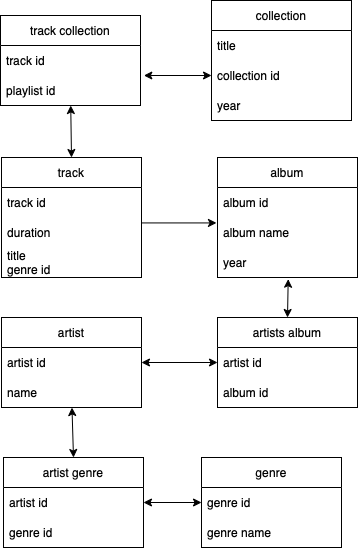

The diagram above was exported from draw.io. Its source (the exported page's mxGraphModel, read from the mxfile embedded in the PNG):
<mxGraphModel dx="1295" dy="905" grid="1" gridSize="10" guides="1" tooltips="1" connect="1" arrows="1" fold="1" page="1" pageScale="1" pageWidth="827" pageHeight="1169" math="0" shadow="0">
  <root>
    <mxCell id="0" />
    <mxCell id="1" parent="0" />
    <mxCell id="smwN7tJzet1jJBn6uKQd-1" value="album" style="swimlane;fontStyle=0;childLayout=stackLayout;horizontal=1;startSize=30;horizontalStack=0;resizeParent=1;resizeParentMax=0;resizeLast=0;collapsible=1;marginBottom=0;" parent="1" vertex="1">
      <mxGeometry x="46" y="320" width="140" height="120" as="geometry" />
    </mxCell>
    <mxCell id="smwN7tJzet1jJBn6uKQd-2" value="album id" style="text;strokeColor=none;fillColor=none;align=left;verticalAlign=middle;spacingLeft=4;spacingRight=4;overflow=hidden;points=[[0,0.5],[1,0.5]];portConstraint=eastwest;rotatable=0;" parent="smwN7tJzet1jJBn6uKQd-1" vertex="1">
      <mxGeometry y="30" width="140" height="30" as="geometry" />
    </mxCell>
    <mxCell id="smwN7tJzet1jJBn6uKQd-3" value="album name" style="text;strokeColor=none;fillColor=none;align=left;verticalAlign=middle;spacingLeft=4;spacingRight=4;overflow=hidden;points=[[0,0.5],[1,0.5]];portConstraint=eastwest;rotatable=0;" parent="smwN7tJzet1jJBn6uKQd-1" vertex="1">
      <mxGeometry y="60" width="140" height="30" as="geometry" />
    </mxCell>
    <mxCell id="smwN7tJzet1jJBn6uKQd-4" value="year" style="text;strokeColor=none;fillColor=none;align=left;verticalAlign=middle;spacingLeft=4;spacingRight=4;overflow=hidden;points=[[0,0.5],[1,0.5]];portConstraint=eastwest;rotatable=0;" parent="smwN7tJzet1jJBn6uKQd-1" vertex="1">
      <mxGeometry y="90" width="140" height="30" as="geometry" />
    </mxCell>
    <mxCell id="smwN7tJzet1jJBn6uKQd-5" value="artists album" style="swimlane;fontStyle=0;childLayout=stackLayout;horizontal=1;startSize=30;horizontalStack=0;resizeParent=1;resizeParentMax=0;resizeLast=0;collapsible=1;marginBottom=0;" parent="1" vertex="1">
      <mxGeometry x="46" y="480" width="140" height="90" as="geometry" />
    </mxCell>
    <mxCell id="smwN7tJzet1jJBn6uKQd-6" value="artist id" style="text;strokeColor=none;fillColor=none;align=left;verticalAlign=middle;spacingLeft=4;spacingRight=4;overflow=hidden;points=[[0,0.5],[1,0.5]];portConstraint=eastwest;rotatable=0;" parent="smwN7tJzet1jJBn6uKQd-5" vertex="1">
      <mxGeometry y="30" width="140" height="30" as="geometry" />
    </mxCell>
    <mxCell id="smwN7tJzet1jJBn6uKQd-7" value="album id" style="text;strokeColor=none;fillColor=none;align=left;verticalAlign=middle;spacingLeft=4;spacingRight=4;overflow=hidden;points=[[0,0.5],[1,0.5]];portConstraint=eastwest;rotatable=0;" parent="smwN7tJzet1jJBn6uKQd-5" vertex="1">
      <mxGeometry y="60" width="140" height="30" as="geometry" />
    </mxCell>
    <mxCell id="smwN7tJzet1jJBn6uKQd-9" value="artist" style="swimlane;fontStyle=0;childLayout=stackLayout;horizontal=1;startSize=30;horizontalStack=0;resizeParent=1;resizeParentMax=0;resizeLast=0;collapsible=1;marginBottom=0;" parent="1" vertex="1">
      <mxGeometry x="-170" y="480" width="140" height="90" as="geometry" />
    </mxCell>
    <mxCell id="smwN7tJzet1jJBn6uKQd-10" value="artist id" style="text;strokeColor=none;fillColor=none;align=left;verticalAlign=middle;spacingLeft=4;spacingRight=4;overflow=hidden;points=[[0,0.5],[1,0.5]];portConstraint=eastwest;rotatable=0;" parent="smwN7tJzet1jJBn6uKQd-9" vertex="1">
      <mxGeometry y="30" width="140" height="30" as="geometry" />
    </mxCell>
    <mxCell id="smwN7tJzet1jJBn6uKQd-11" value="name" style="text;strokeColor=none;fillColor=none;align=left;verticalAlign=middle;spacingLeft=4;spacingRight=4;overflow=hidden;points=[[0,0.5],[1,0.5]];portConstraint=eastwest;rotatable=0;" parent="smwN7tJzet1jJBn6uKQd-9" vertex="1">
      <mxGeometry y="60" width="140" height="30" as="geometry" />
    </mxCell>
    <mxCell id="smwN7tJzet1jJBn6uKQd-13" value="artist genre" style="swimlane;fontStyle=0;childLayout=stackLayout;horizontal=1;startSize=30;horizontalStack=0;resizeParent=1;resizeParentMax=0;resizeLast=0;collapsible=1;marginBottom=0;" parent="1" vertex="1">
      <mxGeometry x="-168" y="620" width="140" height="90" as="geometry" />
    </mxCell>
    <mxCell id="smwN7tJzet1jJBn6uKQd-14" value="artist id" style="text;strokeColor=none;fillColor=none;align=left;verticalAlign=middle;spacingLeft=4;spacingRight=4;overflow=hidden;points=[[0,0.5],[1,0.5]];portConstraint=eastwest;rotatable=0;" parent="smwN7tJzet1jJBn6uKQd-13" vertex="1">
      <mxGeometry y="30" width="140" height="30" as="geometry" />
    </mxCell>
    <mxCell id="smwN7tJzet1jJBn6uKQd-15" value="genre id" style="text;strokeColor=none;fillColor=none;align=left;verticalAlign=middle;spacingLeft=4;spacingRight=4;overflow=hidden;points=[[0,0.5],[1,0.5]];portConstraint=eastwest;rotatable=0;" parent="smwN7tJzet1jJBn6uKQd-13" vertex="1">
      <mxGeometry y="60" width="140" height="30" as="geometry" />
    </mxCell>
    <mxCell id="smwN7tJzet1jJBn6uKQd-17" value="genre" style="swimlane;fontStyle=0;childLayout=stackLayout;horizontal=1;startSize=30;horizontalStack=0;resizeParent=1;resizeParentMax=0;resizeLast=0;collapsible=1;marginBottom=0;" parent="1" vertex="1">
      <mxGeometry x="30" y="620" width="140" height="90" as="geometry" />
    </mxCell>
    <mxCell id="smwN7tJzet1jJBn6uKQd-18" value="genre id" style="text;strokeColor=none;fillColor=none;align=left;verticalAlign=middle;spacingLeft=4;spacingRight=4;overflow=hidden;points=[[0,0.5],[1,0.5]];portConstraint=eastwest;rotatable=0;" parent="smwN7tJzet1jJBn6uKQd-17" vertex="1">
      <mxGeometry y="30" width="140" height="30" as="geometry" />
    </mxCell>
    <mxCell id="smwN7tJzet1jJBn6uKQd-19" value="genre name" style="text;strokeColor=none;fillColor=none;align=left;verticalAlign=middle;spacingLeft=4;spacingRight=4;overflow=hidden;points=[[0,0.5],[1,0.5]];portConstraint=eastwest;rotatable=0;" parent="smwN7tJzet1jJBn6uKQd-17" vertex="1">
      <mxGeometry y="60" width="140" height="30" as="geometry" />
    </mxCell>
    <mxCell id="smwN7tJzet1jJBn6uKQd-21" value="collection" style="swimlane;fontStyle=0;childLayout=stackLayout;horizontal=1;startSize=30;horizontalStack=0;resizeParent=1;resizeParentMax=0;resizeLast=0;collapsible=1;marginBottom=0;" parent="1" vertex="1">
      <mxGeometry x="40" y="163" width="140" height="120" as="geometry" />
    </mxCell>
    <mxCell id="smwN7tJzet1jJBn6uKQd-23" value="title" style="text;strokeColor=none;fillColor=none;align=left;verticalAlign=middle;spacingLeft=4;spacingRight=4;overflow=hidden;points=[[0,0.5],[1,0.5]];portConstraint=eastwest;rotatable=0;" parent="smwN7tJzet1jJBn6uKQd-21" vertex="1">
      <mxGeometry y="30" width="140" height="30" as="geometry" />
    </mxCell>
    <mxCell id="smwN7tJzet1jJBn6uKQd-22" value="collection id" style="text;strokeColor=none;fillColor=none;align=left;verticalAlign=middle;spacingLeft=4;spacingRight=4;overflow=hidden;points=[[0,0.5],[1,0.5]];portConstraint=eastwest;rotatable=0;" parent="smwN7tJzet1jJBn6uKQd-21" vertex="1">
      <mxGeometry y="60" width="140" height="30" as="geometry" />
    </mxCell>
    <mxCell id="smwN7tJzet1jJBn6uKQd-24" value="year" style="text;strokeColor=none;fillColor=none;align=left;verticalAlign=middle;spacingLeft=4;spacingRight=4;overflow=hidden;points=[[0,0.5],[1,0.5]];portConstraint=eastwest;rotatable=0;" parent="smwN7tJzet1jJBn6uKQd-21" vertex="1">
      <mxGeometry y="90" width="140" height="30" as="geometry" />
    </mxCell>
    <mxCell id="smwN7tJzet1jJBn6uKQd-40" style="edgeStyle=orthogonalEdgeStyle;rounded=0;orthogonalLoop=1;jettySize=auto;html=1;entryX=-0.007;entryY=0.181;entryDx=0;entryDy=0;entryPerimeter=0;" parent="1" source="smwN7tJzet1jJBn6uKQd-25" target="smwN7tJzet1jJBn6uKQd-3" edge="1">
      <mxGeometry relative="1" as="geometry">
        <Array as="points">
          <mxPoint x="-110" y="385" />
        </Array>
      </mxGeometry>
    </mxCell>
    <mxCell id="smwN7tJzet1jJBn6uKQd-25" value="track" style="swimlane;fontStyle=0;childLayout=stackLayout;horizontal=1;startSize=30;horizontalStack=0;resizeParent=1;resizeParentMax=0;resizeLast=0;collapsible=1;marginBottom=0;" parent="1" vertex="1">
      <mxGeometry x="-170" y="320" width="140" height="120" as="geometry" />
    </mxCell>
    <mxCell id="smwN7tJzet1jJBn6uKQd-26" value="track id" style="text;strokeColor=none;fillColor=none;align=left;verticalAlign=middle;spacingLeft=4;spacingRight=4;overflow=hidden;points=[[0,0.5],[1,0.5]];portConstraint=eastwest;rotatable=0;" parent="smwN7tJzet1jJBn6uKQd-25" vertex="1">
      <mxGeometry y="30" width="140" height="30" as="geometry" />
    </mxCell>
    <mxCell id="smwN7tJzet1jJBn6uKQd-27" value="duration " style="text;strokeColor=none;fillColor=none;align=left;verticalAlign=middle;spacingLeft=4;spacingRight=4;overflow=hidden;points=[[0,0.5],[1,0.5]];portConstraint=eastwest;rotatable=0;" parent="smwN7tJzet1jJBn6uKQd-25" vertex="1">
      <mxGeometry y="60" width="140" height="30" as="geometry" />
    </mxCell>
    <mxCell id="smwN7tJzet1jJBn6uKQd-28" value="title&#10;genre id" style="text;strokeColor=none;fillColor=none;align=left;verticalAlign=middle;spacingLeft=4;spacingRight=4;overflow=hidden;points=[[0,0.5],[1,0.5]];portConstraint=eastwest;rotatable=0;" parent="smwN7tJzet1jJBn6uKQd-25" vertex="1">
      <mxGeometry y="90" width="140" height="30" as="geometry" />
    </mxCell>
    <mxCell id="smwN7tJzet1jJBn6uKQd-30" value="" style="endArrow=classic;startArrow=classic;html=1;rounded=0;exitX=0.5;exitY=0;exitDx=0;exitDy=0;entryX=0.505;entryY=1.056;entryDx=0;entryDy=0;entryPerimeter=0;" parent="1" source="smwN7tJzet1jJBn6uKQd-5" target="smwN7tJzet1jJBn6uKQd-4" edge="1">
      <mxGeometry width="50" height="50" relative="1" as="geometry">
        <mxPoint x="-30" y="560" as="sourcePoint" />
        <mxPoint x="-21" y="430" as="targetPoint" />
        <Array as="points" />
      </mxGeometry>
    </mxCell>
    <mxCell id="smwN7tJzet1jJBn6uKQd-34" value="" style="endArrow=classic;startArrow=classic;html=1;rounded=0;exitX=0;exitY=0.5;exitDx=0;exitDy=0;entryX=1;entryY=0.5;entryDx=0;entryDy=0;" parent="1" source="smwN7tJzet1jJBn6uKQd-6" target="smwN7tJzet1jJBn6uKQd-10" edge="1">
      <mxGeometry width="50" height="50" relative="1" as="geometry">
        <mxPoint x="40" y="470" as="sourcePoint" />
        <mxPoint x="-10" y="520" as="targetPoint" />
      </mxGeometry>
    </mxCell>
    <mxCell id="smwN7tJzet1jJBn6uKQd-35" value="" style="endArrow=classic;startArrow=classic;html=1;rounded=0;exitX=0.5;exitY=0;exitDx=0;exitDy=0;" parent="1" source="smwN7tJzet1jJBn6uKQd-13" target="smwN7tJzet1jJBn6uKQd-11" edge="1">
      <mxGeometry width="50" height="50" relative="1" as="geometry">
        <mxPoint x="40" y="470" as="sourcePoint" />
        <mxPoint x="90" y="420" as="targetPoint" />
      </mxGeometry>
    </mxCell>
    <mxCell id="smwN7tJzet1jJBn6uKQd-36" value="" style="endArrow=classic;startArrow=classic;html=1;rounded=0;exitX=0;exitY=0.5;exitDx=0;exitDy=0;entryX=1;entryY=0.5;entryDx=0;entryDy=0;" parent="1" source="smwN7tJzet1jJBn6uKQd-18" target="smwN7tJzet1jJBn6uKQd-14" edge="1">
      <mxGeometry width="50" height="50" relative="1" as="geometry">
        <mxPoint x="-40" y="865" as="sourcePoint" />
        <mxPoint x="70" y="610" as="targetPoint" />
      </mxGeometry>
    </mxCell>
    <mxCell id="smwN7tJzet1jJBn6uKQd-38" value="" style="endArrow=classic;startArrow=classic;html=1;rounded=0;entryX=0;entryY=0.5;entryDx=0;entryDy=0;exitX=1.024;exitY=0;exitDx=0;exitDy=0;exitPerimeter=0;" parent="1" source="w4_FTlKZpI08TYTLdajk-3" target="smwN7tJzet1jJBn6uKQd-22" edge="1">
      <mxGeometry width="50" height="50" relative="1" as="geometry">
        <mxPoint x="40" y="504" as="sourcePoint" />
        <mxPoint x="90" y="454" as="targetPoint" />
      </mxGeometry>
    </mxCell>
    <mxCell id="w4_FTlKZpI08TYTLdajk-1" value="track collection" style="swimlane;fontStyle=0;childLayout=stackLayout;horizontal=1;startSize=30;horizontalStack=0;resizeParent=1;resizeParentMax=0;resizeLast=0;collapsible=1;marginBottom=0;" vertex="1" parent="1">
      <mxGeometry x="-171" y="178" width="140" height="90" as="geometry" />
    </mxCell>
    <mxCell id="w4_FTlKZpI08TYTLdajk-2" value="track id" style="text;strokeColor=none;fillColor=none;align=left;verticalAlign=middle;spacingLeft=4;spacingRight=4;overflow=hidden;points=[[0,0.5],[1,0.5]];portConstraint=eastwest;rotatable=0;" vertex="1" parent="w4_FTlKZpI08TYTLdajk-1">
      <mxGeometry y="30" width="140" height="30" as="geometry" />
    </mxCell>
    <mxCell id="w4_FTlKZpI08TYTLdajk-3" value="playlist id" style="text;strokeColor=none;fillColor=none;align=left;verticalAlign=middle;spacingLeft=4;spacingRight=4;overflow=hidden;points=[[0,0.5],[1,0.5]];portConstraint=eastwest;rotatable=0;" vertex="1" parent="w4_FTlKZpI08TYTLdajk-1">
      <mxGeometry y="60" width="140" height="30" as="geometry" />
    </mxCell>
    <mxCell id="w4_FTlKZpI08TYTLdajk-8" value="" style="endArrow=classic;startArrow=classic;html=1;rounded=0;exitX=0.5;exitY=0;exitDx=0;exitDy=0;" edge="1" parent="1" source="smwN7tJzet1jJBn6uKQd-25" target="w4_FTlKZpI08TYTLdajk-3">
      <mxGeometry width="50" height="50" relative="1" as="geometry">
        <mxPoint y="450" as="sourcePoint" />
        <mxPoint x="50" y="400" as="targetPoint" />
      </mxGeometry>
    </mxCell>
  </root>
</mxGraphModel>